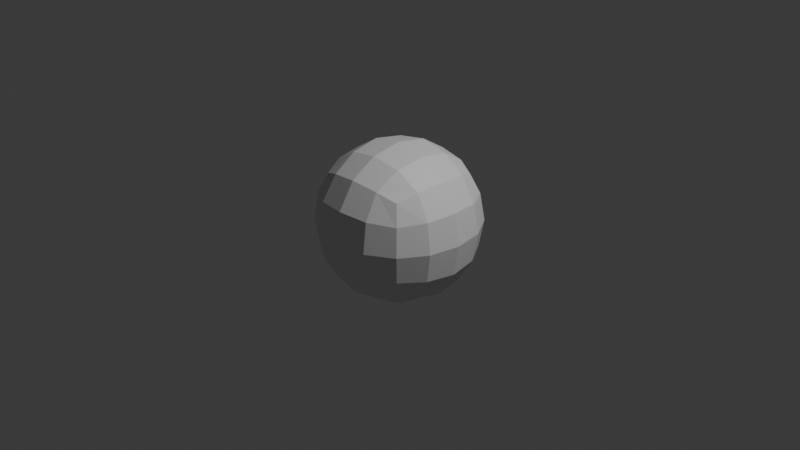# Source: invalid_struct_size_strip_modifier.blend  (saved by Blender 5.2.45; exported with 4.5.12 LTS)
import bpy
from mathutils import Matrix  # noqa: F401  (used for matrix-valued properties, if any)

bpy.ops.wm.read_factory_settings(use_empty=True)
scene = bpy.context.scene
scene.name = 'Scene'

# ---- collections
col_collection = bpy.data.collections.new('Collection'); scene.collection.children.link(col_collection)

# ---- materials (node trees are filled in below, after node groups)
mat_material = bpy.data.materials.new('Material')
mat_material.alpha_threshold = 0.0
mat_material.use_backface_culling_lightprobe_volume = False
mat_material.roughness = 0.5
mat_material.line_color = (0.0, 0.0, 0.0, 1.0)

# ---- material node trees
mat_material.use_nodes = True; mat_material.node_tree.nodes.clear()
_N = mat_material.node_tree.nodes; _L = mat_material.node_tree.links
n0 = _N.new('ShaderNodeOutputMaterial'); n0.name = 'Material Output'; n0.location = (200, 100)
n1 = _N.new('ShaderNodeBsdfPrincipled'); n1.name = 'Principled BSDF'; n1.location = (-200, 100)
n1.inputs[10].default_value = 0.005
_L.new(n1.outputs[0], n0.inputs[0])
n0.is_active_output = True

# ---- world
world_world = bpy.data.worlds.new('World'); scene.world = world_world
world_world.use_nodes = True; world_world.node_tree.nodes.clear()
_N = world_world.node_tree.nodes; _L = world_world.node_tree.links
n0 = _N.new('ShaderNodeOutputWorld'); n0.name = 'World Output'; n0.location = (200, 100)
n1 = _N.new('ShaderNodeBackground'); n1.name = 'Background'; n1.location = (-200, 100)
n1.inputs[0].default_value = (0.05088, 0.05088, 0.05088, 1.0)
_L.new(n1.outputs[0], n0.inputs[0])
n0.is_active_output = True
world_world.color = (0.05088, 0.05088, 0.05088)
world_world.sun_shadow_jitter_overblur = 0.0

# ---- cameras
cam_camera = bpy.data.cameras.new('Camera')
cam_camera.clip_end = 100.0
cam_camera.ortho_scale = 7.314

# ---- lights
light_light = bpy.data.lights.new('Light', 'POINT')
light_light.energy = 1000.0
light_light.shadow_soft_size = 0.1

# ---- meshes
me_cube = bpy.data.meshes.new('Cube')
me_cube.from_pydata([(1.0, 1.0, 1.0), (1.0, 1.0, -1.0), (1.0, -1.0, 1.0), (1.0, -1.0, -1.0), (-1.0, 1.0, 1.0), (-1.0, 1.0, -1.0), (-1.0, -1.0, 1.0), (-1.0, -1.0, -1.0)], [], [(0, 4, 6, 2), (3, 2, 6, 7), (7, 6, 4, 5), (5, 1, 3, 7), (1, 0, 2, 3), (5, 4, 0, 1)])
_uv = me_cube.uv_layers.new(name='UVMap')
_uv.uv.foreach_set('vector', [0.625, 0.5, 0.875, 0.5, 0.875, 0.75, 0.625, 0.75, 0.375, 0.75, 0.625, 0.75, 0.625, 1.0, 0.375, 1.0, 0.375, 0.0, 0.625, 0.0, 0.625, 0.25, 0.375, 0.25, 0.125, 0.5, 0.375, 0.5, 0.375, 0.75, 0.125, 0.75, 0.375, 0.5, 0.625, 0.5, 0.625, 0.75, 0.375, 0.75, 0.375, 0.25, 0.625, 0.25, 0.625, 0.5, 0.375, 0.5])
me_cube.materials.append(mat_material)
me_cube.use_mirror_vertex_groups = False
me_cube.update()

# ---- objects
ob_gp = bpy.data.objects.new('GP', None)
ob_cube = bpy.data.objects.new('Cube', me_cube)
ob_light = bpy.data.objects.new('Light', light_light)
ob_camera = bpy.data.objects.new('Camera', cam_camera)

# ---- transforms, parenting, visibility, modifiers, constraints
ob_gp.location = (0.0, 0.0, 0.0)
ob_gp.empty_image_offset = (0.0, 0.0)
ob_gp.use_grease_pencil_lights = True
ob_cube.location = (0.0, 0.0, 0.0)
ob_cube.lock_rotations_4d = False
ob_cube.empty_display_type = 'ARROWS'
ob_cube.lineart.crease_threshold = 0.0
_m = ob_cube.modifiers.new('Subsurf', 'SUBSURF')
_m = ob_cube.modifiers.new('Particles', 'PARTICLE_SYSTEM')
ob_light.location = (4.076, 1.005, 5.904)
ob_light.rotation_euler = (0.6503, 0.05522, 1.866)
ob_light.lock_rotations_4d = False
ob_light.empty_display_type = 'ARROWS'
ob_light.color = (0.0, 0.0, 0.0, 0.0)
ob_light.lineart.crease_threshold = 0.0
ob_camera.location = (7.359, -6.926, 4.958)
ob_camera.rotation_euler = (1.109, 0.0, 0.8149)
ob_camera.lock_rotations_4d = False
ob_camera.empty_display_type = 'ARROWS'
ob_camera.color = (0.0, 0.0, 0.0, 0.0)
ob_camera.display_type = 'WIRE'
ob_camera.lineart.crease_threshold = 0.0

# ---- collection membership
scene.collection.objects.link(ob_gp)
col_collection.objects.link(ob_cube)
col_collection.objects.link(ob_light)
col_collection.objects.link(ob_camera)

# ---- scene / render settings (as saved in the file)
scene.camera = ob_camera
scene.frame_start = 1; scene.frame_end = 250; scene.frame_set(1)
scene.render.engine = 'BLENDER_EEVEE_NEXT'
scene.render.bake_bias = 0.0
scene.render.bake_samples = 0
scene.render.compositor_device = 'GPU'
scene.eevee.use_volume_custom_range = False
scene.eevee.fast_gi_thickness_near = 0.1
scene.eevee.fast_gi_thickness_far = 0.0
scene.eevee.ray_tracing_options.screen_trace_thickness = 0.1
bpy.context.view_layer.update()
